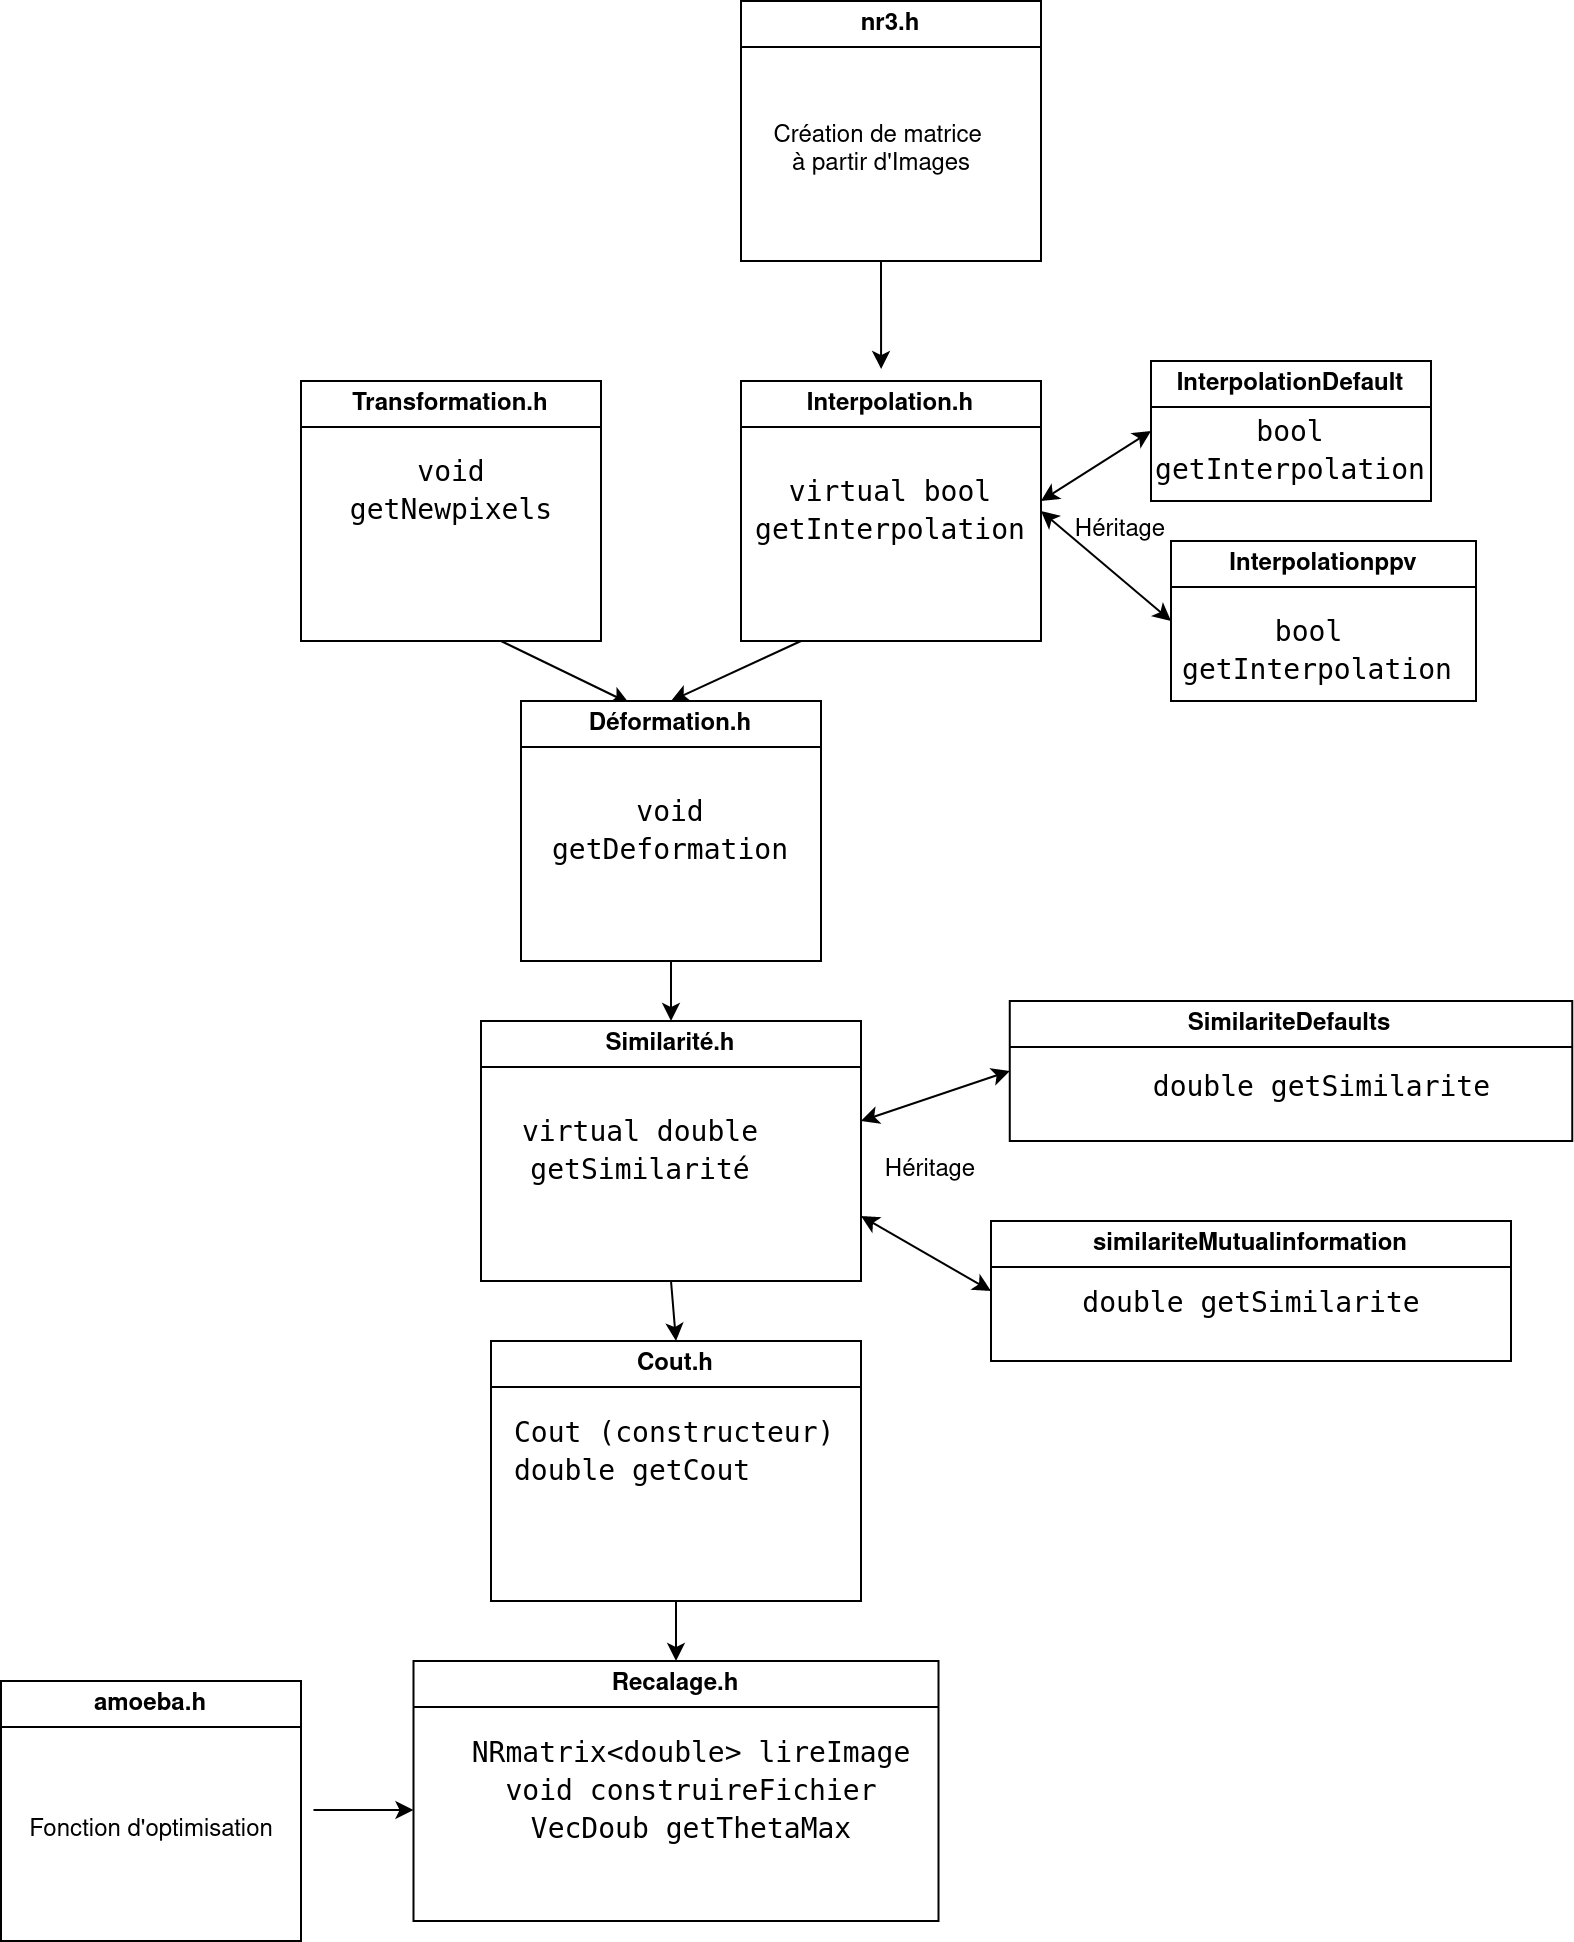

The diagram above was exported from draw.io. Its source (the exported page's mxGraphModel, read from the mxfile embedded in the PNG):
<mxGraphModel dx="2214" dy="795" grid="1" gridSize="10" guides="1" tooltips="1" connect="1" arrows="1" fold="1" page="1" pageScale="1" pageWidth="850" pageHeight="1100" math="0" shadow="0">
  <root>
    <mxCell id="0" />
    <mxCell id="1" parent="0" />
    <mxCell id="1J6FVjM_aH2nf-aRqnEZ-1" value="nr3.h" style="swimlane;whiteSpace=wrap;html=1;" parent="1" vertex="1">
      <mxGeometry x="90" y="90" width="150" height="130" as="geometry" />
    </mxCell>
    <mxCell id="1J6FVjM_aH2nf-aRqnEZ-13" value="" style="endArrow=classic;html=1;rounded=0;entryX=0.467;entryY=-0.046;entryDx=0;entryDy=0;entryPerimeter=0;" parent="1J6FVjM_aH2nf-aRqnEZ-1" target="1J6FVjM_aH2nf-aRqnEZ-2" edge="1">
      <mxGeometry width="50" height="50" relative="1" as="geometry">
        <mxPoint x="70" y="130" as="sourcePoint" />
        <mxPoint x="120" y="80" as="targetPoint" />
      </mxGeometry>
    </mxCell>
    <mxCell id="1J6FVjM_aH2nf-aRqnEZ-33" value="&lt;div&gt;Création de matrice&amp;nbsp;&lt;/div&gt;&lt;div&gt;à partir d'Images&lt;/div&gt;" style="text;html=1;align=center;verticalAlign=middle;resizable=0;points=[];autosize=1;strokeColor=none;fillColor=none;" parent="1J6FVjM_aH2nf-aRqnEZ-1" vertex="1">
      <mxGeometry x="5" y="55" width="130" height="40" as="geometry" />
    </mxCell>
    <mxCell id="1J6FVjM_aH2nf-aRqnEZ-2" value="Interpolation.h" style="swimlane;whiteSpace=wrap;html=1;" parent="1" vertex="1">
      <mxGeometry x="90" y="280" width="150" height="130" as="geometry" />
    </mxCell>
    <mxCell id="1J6FVjM_aH2nf-aRqnEZ-14" value="" style="endArrow=classic;html=1;rounded=0;entryX=0.5;entryY=0;entryDx=0;entryDy=0;" parent="1J6FVjM_aH2nf-aRqnEZ-2" target="1J6FVjM_aH2nf-aRqnEZ-6" edge="1">
      <mxGeometry width="50" height="50" relative="1" as="geometry">
        <mxPoint x="30" y="130" as="sourcePoint" />
        <mxPoint x="80" y="80" as="targetPoint" />
      </mxGeometry>
    </mxCell>
    <mxCell id="1J6FVjM_aH2nf-aRqnEZ-35" value="&lt;div style=&quot;color: rgb(204, 204, 204); font-family: &amp;quot;Droid Sans Mono&amp;quot;, &amp;quot;monospace&amp;quot;, monospace; font-weight: normal; font-size: 14px; line-height: 19px;&quot;&gt;&lt;div&gt;&lt;span style=&quot;background-color: rgb(255, 255, 255);&quot;&gt;&lt;font color=&quot;#000000&quot;&gt;virtual bool getInterpolation&lt;/font&gt;&lt;/span&gt;&lt;/div&gt;&lt;/div&gt;" style="text;html=1;strokeColor=none;fillColor=none;align=center;verticalAlign=middle;whiteSpace=wrap;rounded=0;" parent="1J6FVjM_aH2nf-aRqnEZ-2" vertex="1">
      <mxGeometry x="45" y="50" width="60" height="30" as="geometry" />
    </mxCell>
    <mxCell id="1J6FVjM_aH2nf-aRqnEZ-3" value="InterpolationDefault" style="swimlane;whiteSpace=wrap;html=1;" parent="1" vertex="1">
      <mxGeometry x="295" y="270" width="140" height="70" as="geometry" />
    </mxCell>
    <mxCell id="1J6FVjM_aH2nf-aRqnEZ-37" value="&lt;div style=&quot;font-family: &amp;quot;Droid Sans Mono&amp;quot;, &amp;quot;monospace&amp;quot;, monospace; font-weight: normal; font-size: 14px; line-height: 19px;&quot;&gt;&lt;div&gt;&lt;span style=&quot;background-color: rgb(255, 255, 255);&quot;&gt;bool getInterpolation&lt;/span&gt;&lt;/div&gt;&lt;/div&gt;" style="text;html=1;strokeColor=none;fillColor=none;align=center;verticalAlign=middle;whiteSpace=wrap;rounded=0;" parent="1J6FVjM_aH2nf-aRqnEZ-3" vertex="1">
      <mxGeometry x="40" y="30" width="60" height="30" as="geometry" />
    </mxCell>
    <mxCell id="1J6FVjM_aH2nf-aRqnEZ-4" value="Interpolationppv" style="swimlane;whiteSpace=wrap;html=1;" parent="1" vertex="1">
      <mxGeometry x="305" y="360" width="152.5" height="80" as="geometry" />
    </mxCell>
    <mxCell id="1J6FVjM_aH2nf-aRqnEZ-38" value="&lt;div align=&quot;center&quot; style=&quot;font-family: &amp;quot;Droid Sans Mono&amp;quot;, &amp;quot;monospace&amp;quot;, monospace; font-weight: normal; font-size: 14px; line-height: 19px;&quot;&gt;&lt;div&gt;bool&amp;nbsp;&lt;/div&gt;&lt;div&gt;getInterpolation&lt;/div&gt;&lt;/div&gt;" style="text;html=1;align=center;verticalAlign=middle;resizable=0;points=[];autosize=1;strokeColor=none;fillColor=none;" parent="1J6FVjM_aH2nf-aRqnEZ-4" vertex="1">
      <mxGeometry x="-7.5" y="30" width="160" height="50" as="geometry" />
    </mxCell>
    <mxCell id="1J6FVjM_aH2nf-aRqnEZ-5" value="Transformation.h" style="swimlane;whiteSpace=wrap;html=1;" parent="1" vertex="1">
      <mxGeometry x="-130" y="280" width="150" height="130" as="geometry" />
    </mxCell>
    <mxCell id="1J6FVjM_aH2nf-aRqnEZ-15" value="" style="endArrow=classic;html=1;rounded=0;entryX=0.36;entryY=0.008;entryDx=0;entryDy=0;entryPerimeter=0;" parent="1J6FVjM_aH2nf-aRqnEZ-5" target="1J6FVjM_aH2nf-aRqnEZ-6" edge="1">
      <mxGeometry width="50" height="50" relative="1" as="geometry">
        <mxPoint x="100" y="130" as="sourcePoint" />
        <mxPoint x="120" y="80" as="targetPoint" />
      </mxGeometry>
    </mxCell>
    <mxCell id="1J6FVjM_aH2nf-aRqnEZ-34" value="&lt;div style=&quot;color: rgb(204, 204, 204); font-family: &amp;quot;Droid Sans Mono&amp;quot;, &amp;quot;monospace&amp;quot;, monospace; font-weight: normal; font-size: 14px; line-height: 19px;&quot;&gt;&lt;div&gt;&lt;span style=&quot;background-color: rgb(255, 255, 255);&quot;&gt;&lt;font color=&quot;#000000&quot;&gt;void getNewpixels&lt;/font&gt;&lt;/span&gt;&lt;/div&gt;&lt;/div&gt;" style="text;html=1;strokeColor=none;fillColor=none;align=center;verticalAlign=middle;whiteSpace=wrap;rounded=0;" parent="1J6FVjM_aH2nf-aRqnEZ-5" vertex="1">
      <mxGeometry x="42.5" y="40" width="65" height="30" as="geometry" />
    </mxCell>
    <mxCell id="1J6FVjM_aH2nf-aRqnEZ-6" value="Déformation.h" style="swimlane;whiteSpace=wrap;html=1;" parent="1" vertex="1">
      <mxGeometry x="-20" y="440" width="150" height="130" as="geometry" />
    </mxCell>
    <mxCell id="1J6FVjM_aH2nf-aRqnEZ-16" value="" style="endArrow=classic;html=1;rounded=0;entryX=0.5;entryY=0;entryDx=0;entryDy=0;" parent="1J6FVjM_aH2nf-aRqnEZ-6" target="1J6FVjM_aH2nf-aRqnEZ-7" edge="1">
      <mxGeometry width="50" height="50" relative="1" as="geometry">
        <mxPoint x="75" y="130" as="sourcePoint" />
        <mxPoint x="120" y="80" as="targetPoint" />
      </mxGeometry>
    </mxCell>
    <mxCell id="1J6FVjM_aH2nf-aRqnEZ-39" value="&lt;div style=&quot;color: rgb(204, 204, 204); font-family: &amp;quot;Droid Sans Mono&amp;quot;, &amp;quot;monospace&amp;quot;, monospace; font-weight: normal; font-size: 14px; line-height: 19px;&quot;&gt;&lt;div&gt;&lt;font style=&quot;background-color: rgb(255, 255, 255);&quot; color=&quot;#000000&quot;&gt;void getDeformation&lt;/font&gt;&lt;/div&gt;&lt;/div&gt;" style="text;html=1;strokeColor=none;fillColor=none;align=center;verticalAlign=middle;whiteSpace=wrap;rounded=0;" parent="1J6FVjM_aH2nf-aRqnEZ-6" vertex="1">
      <mxGeometry x="45" y="50" width="60" height="30" as="geometry" />
    </mxCell>
    <mxCell id="1J6FVjM_aH2nf-aRqnEZ-7" value="Similarité.h" style="swimlane;whiteSpace=wrap;html=1;" parent="1" vertex="1">
      <mxGeometry x="-40" y="600" width="190" height="130" as="geometry" />
    </mxCell>
    <mxCell id="1J6FVjM_aH2nf-aRqnEZ-40" value="&lt;div style=&quot;font-family: &amp;quot;Droid Sans Mono&amp;quot;, &amp;quot;monospace&amp;quot;, monospace; font-weight: normal; font-size: 14px; line-height: 19px;&quot;&gt;&lt;div&gt;&lt;font style=&quot;background-color: rgb(255, 255, 255);&quot;&gt;virtual double getSimilarit&lt;/font&gt;é&lt;/div&gt;&lt;/div&gt;" style="text;html=1;strokeColor=none;fillColor=none;align=center;verticalAlign=middle;whiteSpace=wrap;rounded=0;" parent="1J6FVjM_aH2nf-aRqnEZ-7" vertex="1">
      <mxGeometry x="-10" y="50" width="180" height="30" as="geometry" />
    </mxCell>
    <mxCell id="1J6FVjM_aH2nf-aRqnEZ-8" value="SimilariteDefaults" style="swimlane;whiteSpace=wrap;html=1;" parent="1" vertex="1">
      <mxGeometry x="224.38" y="590" width="281.25" height="70" as="geometry" />
    </mxCell>
    <mxCell id="1J6FVjM_aH2nf-aRqnEZ-51" value="&lt;div style=&quot;background-color: rgb(31, 31, 31); font-family: &amp;quot;Droid Sans Mono&amp;quot;, &amp;quot;monospace&amp;quot;, monospace; font-weight: normal; font-size: 14px; line-height: 0%;&quot;&gt;&lt;div style=&quot;line-height: 0%;&quot;&gt;&lt;span style=&quot;background-color: rgb(255, 255, 255);&quot;&gt;&amp;nbsp;double getSimilarite&lt;/span&gt;&lt;/div&gt;&lt;/div&gt;" style="text;html=1;align=center;verticalAlign=middle;resizable=0;points=[];autosize=1;strokeColor=none;fillColor=none;" parent="1J6FVjM_aH2nf-aRqnEZ-8" vertex="1">
      <mxGeometry x="51.25" y="40" width="200" height="10" as="geometry" />
    </mxCell>
    <mxCell id="1J6FVjM_aH2nf-aRqnEZ-9" value="similariteMutualinformation" style="swimlane;whiteSpace=wrap;html=1;" parent="1" vertex="1">
      <mxGeometry x="215" y="700" width="260" height="70" as="geometry" />
    </mxCell>
    <mxCell id="1J6FVjM_aH2nf-aRqnEZ-52" value="&lt;div style=&quot;background-color: rgb(31, 31, 31); font-family: &amp;quot;Droid Sans Mono&amp;quot;, &amp;quot;monospace&amp;quot;, monospace; font-weight: normal; font-size: 14px; line-height: 0%;&quot;&gt;&lt;div style=&quot;line-height: 0%;&quot;&gt;double getSimilarite&lt;/div&gt;&lt;/div&gt;" style="text;html=1;align=center;verticalAlign=middle;resizable=0;points=[];autosize=1;strokeColor=none;fillColor=none;" parent="1J6FVjM_aH2nf-aRqnEZ-9" vertex="1">
      <mxGeometry x="35" y="38" width="190" height="10" as="geometry" />
    </mxCell>
    <mxCell id="1J6FVjM_aH2nf-aRqnEZ-18" value="Cout.h" style="swimlane;whiteSpace=wrap;html=1;" parent="1" vertex="1">
      <mxGeometry x="-35" y="760" width="185" height="130" as="geometry" />
    </mxCell>
    <mxCell id="1J6FVjM_aH2nf-aRqnEZ-46" value="&lt;div align=&quot;left&quot; style=&quot;font-family: &amp;quot;Droid Sans Mono&amp;quot;, &amp;quot;monospace&amp;quot;, monospace; font-weight: normal; font-size: 14px; line-height: 19px;&quot;&gt;&lt;div&gt;&lt;font style=&quot;background-color: rgb(255, 255, 255);&quot;&gt;Cout&lt;/font&gt;&lt;span style=&quot;background-color: rgb(255, 255, 255);&quot;&gt; (constructeur)&lt;/span&gt;&lt;/div&gt;&lt;div&gt;&lt;div style=&quot;color: rgb(204, 204, 204); font-family: &amp;quot;Droid Sans Mono&amp;quot;, &amp;quot;monospace&amp;quot;, monospace; font-weight: normal; font-size: 14px; line-height: 19px;&quot;&gt;&lt;div&gt;&lt;font style=&quot;background-color: rgb(255, 255, 255);&quot; color=&quot;#000000&quot;&gt;double getCout&lt;/font&gt;&lt;/div&gt;&lt;/div&gt;&lt;/div&gt;&lt;div&gt;&lt;span style=&quot;background-color: rgb(255, 255, 255);&quot;&gt;&lt;br&gt;&lt;/span&gt;&lt;/div&gt;&lt;/div&gt;" style="text;html=1;align=left;verticalAlign=middle;resizable=0;points=[];autosize=1;strokeColor=none;fillColor=none;" parent="1J6FVjM_aH2nf-aRqnEZ-18" vertex="1">
      <mxGeometry x="10" y="30" width="180" height="70" as="geometry" />
    </mxCell>
    <mxCell id="1J6FVjM_aH2nf-aRqnEZ-20" value="" style="endArrow=classic;html=1;rounded=0;entryX=0.5;entryY=0;entryDx=0;entryDy=0;exitX=0.5;exitY=1;exitDx=0;exitDy=0;" parent="1" source="1J6FVjM_aH2nf-aRqnEZ-7" target="1J6FVjM_aH2nf-aRqnEZ-18" edge="1">
      <mxGeometry width="50" height="50" relative="1" as="geometry">
        <mxPoint x="50" y="750" as="sourcePoint" />
        <mxPoint x="100" y="700" as="targetPoint" />
      </mxGeometry>
    </mxCell>
    <mxCell id="1J6FVjM_aH2nf-aRqnEZ-21" value="Recalage.h" style="swimlane;whiteSpace=wrap;html=1;" parent="1" vertex="1">
      <mxGeometry x="-73.75" y="920" width="262.5" height="130" as="geometry" />
    </mxCell>
    <mxCell id="1J6FVjM_aH2nf-aRqnEZ-47" value="&lt;div style=&quot;color: rgb(204, 204, 204); font-family: &amp;quot;Droid Sans Mono&amp;quot;, &amp;quot;monospace&amp;quot;, monospace; font-weight: normal; font-size: 14px; line-height: 19px;&quot;&gt;&lt;div&gt;&lt;font style=&quot;background-color: rgb(255, 255, 255);&quot; color=&quot;#000000&quot;&gt;NRmatrix&amp;lt;double&amp;gt; lireImage &lt;br&gt;&lt;/font&gt;&lt;/div&gt;&lt;div&gt;    &lt;font style=&quot;background-color: rgb(255, 255, 255);&quot; color=&quot;#000000&quot;&gt;void construireFichier &lt;br&gt;&lt;/font&gt;&lt;/div&gt;&lt;div&gt;    &lt;/div&gt;&lt;div&gt;&lt;font style=&quot;background-color: rgb(255, 255, 255);&quot; color=&quot;#000000&quot;&gt;    VecDoub getThetaMax&lt;/font&gt;&lt;/div&gt;&lt;/div&gt;" style="text;html=1;align=center;verticalAlign=middle;resizable=0;points=[];autosize=1;strokeColor=none;fillColor=none;" parent="1J6FVjM_aH2nf-aRqnEZ-21" vertex="1">
      <mxGeometry x="18.75" y="30" width="240" height="70" as="geometry" />
    </mxCell>
    <mxCell id="1J6FVjM_aH2nf-aRqnEZ-22" value="" style="endArrow=classic;html=1;rounded=0;entryX=0.5;entryY=0;entryDx=0;entryDy=0;exitX=0.5;exitY=1;exitDx=0;exitDy=0;" parent="1" source="1J6FVjM_aH2nf-aRqnEZ-18" target="1J6FVjM_aH2nf-aRqnEZ-21" edge="1">
      <mxGeometry width="50" height="50" relative="1" as="geometry">
        <mxPoint x="60" y="880" as="sourcePoint" />
        <mxPoint x="110" y="830" as="targetPoint" />
      </mxGeometry>
    </mxCell>
    <mxCell id="1J6FVjM_aH2nf-aRqnEZ-23" value="amoeba.h" style="swimlane;whiteSpace=wrap;html=1;" parent="1" vertex="1">
      <mxGeometry x="-280" y="930" width="150" height="130" as="geometry" />
    </mxCell>
    <mxCell id="1J6FVjM_aH2nf-aRqnEZ-50" value="Fonction d'optimisation" style="text;html=1;align=center;verticalAlign=middle;resizable=0;points=[];autosize=1;strokeColor=none;fillColor=none;" parent="1J6FVjM_aH2nf-aRqnEZ-23" vertex="1">
      <mxGeometry y="60" width="150" height="30" as="geometry" />
    </mxCell>
    <mxCell id="1J6FVjM_aH2nf-aRqnEZ-24" value="" style="endArrow=classic;html=1;rounded=0;" parent="1" edge="1">
      <mxGeometry width="50" height="50" relative="1" as="geometry">
        <mxPoint x="-123.75" y="994.5" as="sourcePoint" />
        <mxPoint x="-73.75" y="994.5" as="targetPoint" />
      </mxGeometry>
    </mxCell>
    <mxCell id="1J6FVjM_aH2nf-aRqnEZ-27" value="" style="endArrow=classic;startArrow=classic;html=1;rounded=0;entryX=0;entryY=0.5;entryDx=0;entryDy=0;" parent="1" target="1J6FVjM_aH2nf-aRqnEZ-8" edge="1">
      <mxGeometry width="50" height="50" relative="1" as="geometry">
        <mxPoint x="150" y="650" as="sourcePoint" />
        <mxPoint x="180" y="620" as="targetPoint" />
      </mxGeometry>
    </mxCell>
    <mxCell id="1J6FVjM_aH2nf-aRqnEZ-28" value="" style="endArrow=classic;startArrow=classic;html=1;rounded=0;entryX=0;entryY=0.5;entryDx=0;entryDy=0;exitX=1;exitY=0.75;exitDx=0;exitDy=0;" parent="1" source="1J6FVjM_aH2nf-aRqnEZ-7" target="1J6FVjM_aH2nf-aRqnEZ-9" edge="1">
      <mxGeometry width="50" height="50" relative="1" as="geometry">
        <mxPoint x="140" y="680" as="sourcePoint" />
        <mxPoint x="220" y="645" as="targetPoint" />
      </mxGeometry>
    </mxCell>
    <mxCell id="1J6FVjM_aH2nf-aRqnEZ-29" value="" style="endArrow=classic;startArrow=classic;html=1;rounded=0;entryX=0;entryY=0.5;entryDx=0;entryDy=0;" parent="1" target="1J6FVjM_aH2nf-aRqnEZ-3" edge="1">
      <mxGeometry width="50" height="50" relative="1" as="geometry">
        <mxPoint x="240" y="340" as="sourcePoint" />
        <mxPoint x="290" y="300" as="targetPoint" />
      </mxGeometry>
    </mxCell>
    <mxCell id="1J6FVjM_aH2nf-aRqnEZ-30" value="" style="endArrow=classic;startArrow=classic;html=1;rounded=0;entryX=0;entryY=0.5;entryDx=0;entryDy=0;exitX=1;exitY=0.5;exitDx=0;exitDy=0;" parent="1" source="1J6FVjM_aH2nf-aRqnEZ-2" target="1J6FVjM_aH2nf-aRqnEZ-4" edge="1">
      <mxGeometry width="50" height="50" relative="1" as="geometry">
        <mxPoint x="240" y="350" as="sourcePoint" />
        <mxPoint x="290" y="300" as="targetPoint" />
      </mxGeometry>
    </mxCell>
    <mxCell id="1J6FVjM_aH2nf-aRqnEZ-31" value="Héritage" style="text;html=1;strokeColor=none;fillColor=none;align=center;verticalAlign=middle;whiteSpace=wrap;rounded=0;" parent="1" vertex="1">
      <mxGeometry x="155" y="660" width="60" height="30" as="geometry" />
    </mxCell>
    <mxCell id="1J6FVjM_aH2nf-aRqnEZ-32" value="Héritage" style="text;html=1;strokeColor=none;fillColor=none;align=center;verticalAlign=middle;whiteSpace=wrap;rounded=0;" parent="1" vertex="1">
      <mxGeometry x="250" y="340" width="60" height="30" as="geometry" />
    </mxCell>
  </root>
</mxGraphModel>